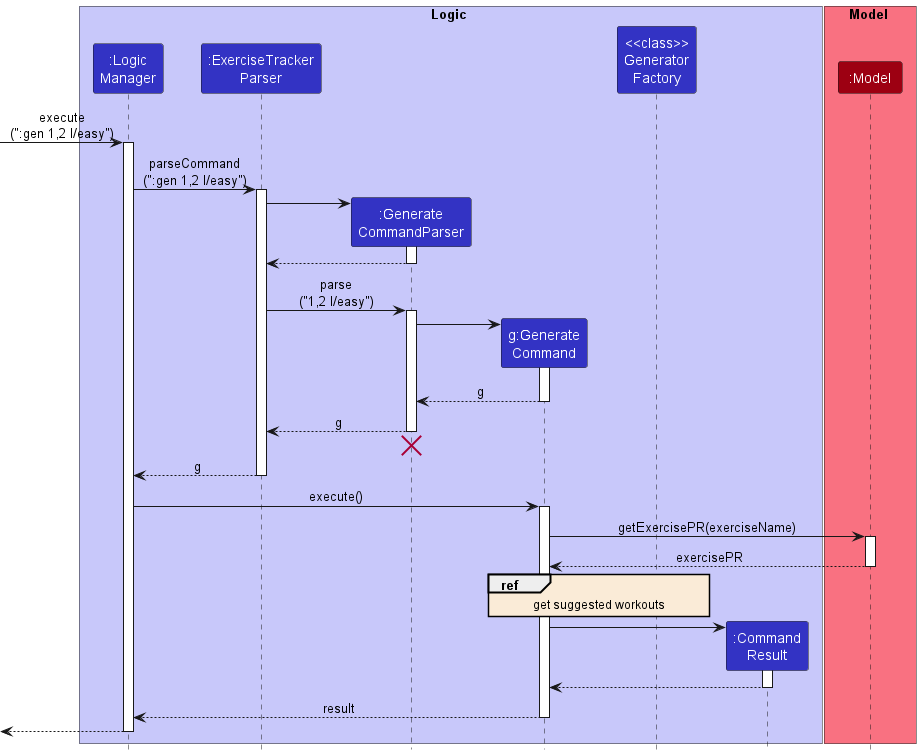

The diagram above was rendered by PlantUML. Its source (embedded in the PNG):
@startuml
!include style.puml
skinparam sequenceReferenceBackgroundColor AntiqueWhite

box Logic LOGIC_COLOR_T1
participant ":Logic\nManager" as LogicManager LOGIC_COLOR
participant ":ExerciseTracker\nParser" as ExerciseTrackerParser LOGIC_COLOR
participant ":Generate\nCommandParser" as GenerateCommandParser LOGIC_COLOR
participant "g:Generate\nCommand" as GenerateCommand LOGIC_COLOR
participant GeneratorFactory as "<<class>>\nGenerator\nFactory" LOGIC_COLOR
participant ":Command\nResult" as CommandResult LOGIC_COLOR
end box

box Model MODEL_COLOR_T1
participant ":Model" as Model MODEL_COLOR
end box

[-> LogicManager : execute\n(":gen 1,2 l/easy")
activate LogicManager

LogicManager -> ExerciseTrackerParser : parseCommand\n(":gen 1,2 l/easy")
activate ExerciseTrackerParser

create GenerateCommandParser
ExerciseTrackerParser -> GenerateCommandParser
activate GenerateCommandParser

GenerateCommandParser --> ExerciseTrackerParser
deactivate GenerateCommandParser

ExerciseTrackerParser -> GenerateCommandParser : parse\n("1,2 l/easy")
activate GenerateCommandParser

create GenerateCommand
GenerateCommandParser -> GenerateCommand
activate GenerateCommand

GenerateCommand --> GenerateCommandParser : g
deactivate GenerateCommand

GenerateCommandParser --> ExerciseTrackerParser : g
deactivate GenerateCommandParser

GenerateCommandParser -[hidden]-> ExerciseTrackerParser
destroy GenerateCommandParser

ExerciseTrackerParser --> LogicManager : g
deactivate ExerciseTrackerParser

LogicManager -> GenerateCommand : execute()
activate GenerateCommand


GenerateCommand -> Model : getExercisePR(exerciseName)
activate Model
Model --> GenerateCommand : exercisePR
deactivate Model

ref over GenerateCommand, GeneratorFactory
get suggested workouts
end ref

create CommandResult
GenerateCommand -> CommandResult
activate CommandResult

CommandResult --> GenerateCommand
deactivate CommandResult

GenerateCommand --> LogicManager : result
deactivate GenerateCommand

[<--LogicManager
deactivate LogicManager

@enduml